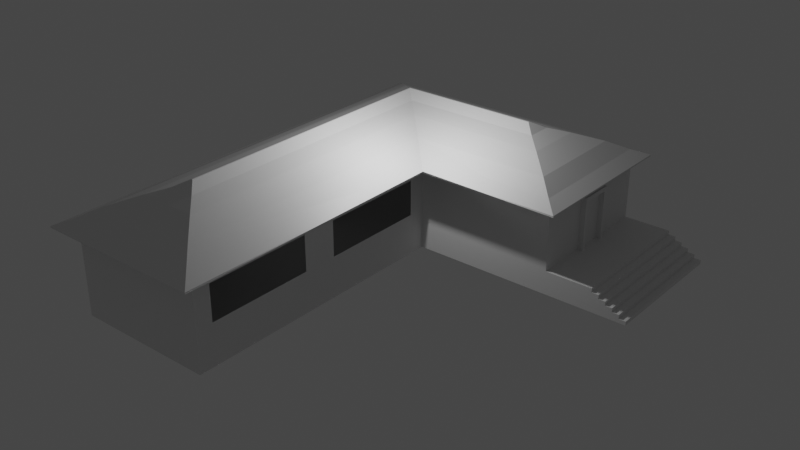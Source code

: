# Source: ev.blend  (saved by Blender 3.3.6; exported with 4.5.12 LTS)
import bpy
from mathutils import Matrix  # noqa: F401  (used for matrix-valued properties, if any)

bpy.ops.wm.read_factory_settings(use_empty=True)
scene = bpy.context.scene
scene.name = 'Scene'

# ---- collections
col_collection = bpy.data.collections.new('Collection'); scene.collection.children.link(col_collection)

# ---- materials (node trees are filled in below, after node groups)
mat_material = bpy.data.materials.new('Material')
mat_material.alpha_threshold = 0.0
mat_material.use_transparent_shadow = False
mat_material.roughness = 0.5
mat_material.line_color = (0.0, 0.0, 0.0, 1.0)

# ---- material node trees
mat_material.use_nodes = True; mat_material.node_tree.nodes.clear()
_N = mat_material.node_tree.nodes; _L = mat_material.node_tree.links
n0 = _N.new('ShaderNodeOutputMaterial'); n0.name = 'Material Output'; n0.location = (300, 300)
n1 = _N.new('ShaderNodeBsdfPrincipled'); n1.name = 'Principled BSDF'; n1.location = (10, 300)
n1.distribution = 'GGX'
n1.subsurface_method = 'RANDOM_WALK_SKIN'
n1.inputs[3].default_value = 1.45
n1.inputs[27].default_value = (0.0, 0.0, 0.0, 1.0)
n1.inputs[28].default_value = 1.0
_L.new(n1.outputs[0], n0.inputs[0])
n0.is_active_output = True

# ---- world
world_world = bpy.data.worlds.new('World'); scene.world = world_world
world_world.use_nodes = True; world_world.node_tree.nodes.clear()
_N = world_world.node_tree.nodes; _L = world_world.node_tree.links
n0 = _N.new('ShaderNodeOutputWorld'); n0.name = 'World Output'; n0.location = (300, 300)
n1 = _N.new('ShaderNodeBackground'); n1.name = 'Background'; n1.location = (10, 300)
n1.inputs[0].default_value = (0.05088, 0.05088, 0.05088, 1.0)
_L.new(n1.outputs[0], n0.inputs[0])
n0.is_active_output = True
world_world.color = (0.05088, 0.05088, 0.05088)
world_world.use_sun_shadow = False
world_world.sun_shadow_jitter_overblur = 0.0

# ---- lights
light_light = bpy.data.lights.new('Light', 'POINT')
light_light.transmission_factor = 0.0
light_light.energy = 1000.0
light_light.shadow_soft_size = 0.1
light_light.shadow_maximum_resolution = 0.006
light_light.use_absolute_resolution = True

# ---- meshes
me_cube = bpy.data.meshes.new('Cube')
me_cube.from_pydata([(3.0, 2.261, 1.261), (3.0, 3.0, -2.0), (3.0, -3.742, 1.258), (3.0, -3.0, -2.0), (-3.0, 2.266, 1.266), (-3.0, 3.0, -2.0), (-3.0, -2.266, 1.266), (-3.0, -3.0, -2.0), (-3.0, -9.0, -2.0), (-3.0, -9.0, 2.0), (3.0, -8.258, 1.258), (3.0, -9.0, -2.0), (3.0, 9.0, -2.0), (-3.0, 9.0, -2.0), (3.747, 9.0, 1.253), (-2.248, 9.0, 1.248), (9.0, 5.402, 1.106), (9.0, 3.0, -2.0), (8.253, 9.0, 1.253), (9.0, 9.0, -2.0), (3.0, 2.261, -0.2589), (-3.0, -2.266, -0.2637), (3.0, -3.742, -0.2559), (-3.0, 2.266, -0.2637), (-3.0, -9.0, -0.9981), (3.0, -8.258, -0.2559), (3.747, 9.0, -0.2512), (-2.248, 9.0, -0.2466), (9.0, 5.402, -1.008), (8.253, 9.0, -0.2512), (2.248, 9.0, 1.248), (9.0, 6.598, 1.106), (2.248, 9.0, -0.2466), (9.0, 6.598, -1.008), (3.639, 8.832, 1.244), (8.146, 8.832, 1.244), (3.639, 8.832, -0.2605), (8.146, 8.832, -0.2605), (3.675, 8.888, 1.247), (3.711, 8.944, 1.25), (8.217, 8.944, 1.25), (8.181, 8.888, 1.247), (8.181, 8.888, -0.2574), (8.217, 8.944, -0.2543), (3.711, 8.944, -0.2543), (3.675, 8.888, -0.2574), (9.0, 3.0, 2.0), (9.0, 9.0, 2.0), (9.0, 3.0, -0.9981), (9.0, 9.0, -0.9981), (9.0, 5.246, 1.286), (9.0, 6.754, 1.286), (9.0, 5.246, -1.14), (9.0, 6.754, -1.14), (9.224, 5.246, 1.286), (9.224, 6.754, 1.286), (9.224, 5.246, -1.14), (9.224, 6.754, -1.14), (9.224, 5.402, 1.106), (9.224, 6.598, 1.106), (9.224, 5.402, -1.008), (9.224, 6.598, -1.008), (-3.0, 9.0, 2.0), (3.0, 9.0, 2.0), (3.0, 9.0, -0.9981), (-3.0, 9.0, -0.9981), (3.0, -9.0, 2.0), (3.0, -2.261, 1.261), (3.0, -2.261, -0.2589), (3.0, -9.0, -0.9981), (3.0, 3.0, 2.0), (3.0, -3.0, 2.0), (3.0, 3.0, -0.9981), (3.0, -3.0, -0.9981), (-3.0, -3.0, -0.9981), (-3.0, -3.0, 2.0), (-3.0, 3.0, 2.0), (-3.0, 3.0, -0.9981)], [], [(70, 76, 75, 71), (7, 3, 11, 8), (5, 1, 3, 7), (1, 5, 13, 12), (69, 66, 9, 24), (71, 75, 9, 66), (74, 7, 8, 24), (76, 70, 63, 62), (1, 12, 19, 17), (77, 76, 62, 65), (48, 17, 19, 49), (63, 70, 46, 47), (72, 1, 17, 48), (70, 72, 48, 46), (12, 64, 49, 19), (16, 28, 33, 31), (5, 77, 65, 13), (13, 65, 64, 12), (75, 74, 24, 9), (3, 73, 69, 11), (11, 69, 24, 8), (1, 72, 73, 3), (7, 74, 77, 5), (18, 14, 63, 47), (14, 26, 64, 63), (29, 18, 47, 49), (26, 29, 49, 64), (38, 41, 35, 34), (42, 45, 36, 37), (45, 38, 34, 36), (41, 42, 37, 35), (18, 29, 43, 40), (40, 43, 42, 41), (26, 14, 39, 44), (44, 39, 38, 45), (29, 26, 44, 43), (43, 44, 45, 42), (14, 18, 40, 39), (39, 40, 41, 38), (50, 51, 47, 46), (52, 50, 46, 48), (51, 53, 49, 47), (53, 52, 48, 49), (53, 51, 55, 57), (33, 53, 57, 61), (16, 31, 59, 58), (33, 28, 52, 53), (58, 59, 55, 54), (60, 58, 54, 56), (59, 61, 57, 55), (51, 50, 54, 55), (28, 16, 58, 60), (52, 28, 60, 56), (50, 52, 56, 54), (31, 33, 61, 59), (30, 15, 62, 63), (32, 30, 63, 64), (15, 27, 65, 62), (27, 32, 64, 65), (10, 2, 71, 66), (2, 22, 73, 71), (25, 10, 66, 69), (22, 25, 69, 73), (67, 0, 70, 71), (0, 20, 72, 70), (68, 67, 71, 73), (20, 68, 73, 72), (6, 21, 74, 75), (4, 6, 75, 76), (23, 4, 76, 77), (21, 23, 77, 74)])
_uv = me_cube.uv_layers.new(name='UVMap')
_uv.uv.foreach_set('vector', [0.625, 0.5, 0.875, 0.5, 0.875, 0.75, 0.625, 0.75, 0.125, 0.75, 0.375, 0.75, 0.375, 0.75, 0.125, 0.75, 0.125, 0.5, 0.375, 0.5, 0.375, 0.75, 0.125, 0.75, 0.375, 0.5, 0.125, 0.5, 0.125, 0.5, 0.375, 0.5, 0.4376, 0.75, 0.625, 0.75, 0.625, 1.0, 0.4376, 1.0, 0.625, 0.75, 0.875, 0.75, 0.875, 0.75, 0.625, 0.75, 0.4376, 0.0, 0.375, 0.0, 0.375, 0.0, 0.4376, 0.0, 0.875, 0.5, 0.625, 0.5, 0.625, 0.5, 0.875, 0.5, 0.375, 0.5, 0.375, 0.5, 0.375, 0.5, 0.375, 0.5, 0.4376, 0.25, 0.625, 0.25, 0.625, 0.25, 0.4376, 0.25, 0.4376, 0.5, 0.375, 0.5, 0.375, 0.5, 0.4376, 0.5, 0.625, 0.5, 0.625, 0.5, 0.625, 0.5, 0.625, 0.5, 0.4376, 0.5, 0.375, 0.5, 0.375, 0.5, 0.4376, 0.5, 0.625, 0.5, 0.4376, 0.5, 0.4376, 0.5, 0.625, 0.5, 0.375, 0.5, 0.4376, 0.5, 0.4376, 0.5, 0.375, 0.5, 0.5889, 0.5, 0.4737, 0.5, 0.4737, 0.5, 0.5889, 0.5, 0.375, 0.25, 0.4376, 0.25, 0.4376, 0.25, 0.375, 0.25, 0.375, 0.25, 0.4376, 0.25, 0.4376, 0.5, 0.375, 0.5, 0.625, 0.0, 0.4376, 0.0, 0.4376, 0.0, 0.625, 0.0, 0.375, 0.75, 0.4376, 0.75, 0.4376, 0.75, 0.375, 0.75, 0.375, 0.75, 0.4376, 0.75, 0.4376, 1.0, 0.375, 1.0, 0.375, 0.5, 0.4376, 0.5, 0.4376, 0.75, 0.375, 0.75, 0.375, 0.0, 0.4376, 0.0, 0.4376, 0.25, 0.375, 0.25, 0.5783, 0.5, 0.5783, 0.5, 0.625, 0.5, 0.625, 0.5, 0.5783, 0.5, 0.4843, 0.5, 0.4376, 0.5, 0.625, 0.5, 0.4843, 0.5, 0.5783, 0.5, 0.625, 0.5, 0.4376, 0.5, 0.4843, 0.5, 0.4843, 0.5, 0.4376, 0.5, 0.4376, 0.5, 0.5783, 0.5, 0.5783, 0.5, 0.5783, 0.5, 0.5783, 0.5, 0.4843, 0.5, 0.4843, 0.5, 0.4843, 0.5, 0.4843, 0.5, 0.4843, 0.5, 0.5783, 0.5, 0.5783, 0.5, 0.4843, 0.5, 0.5783, 0.5, 0.4843, 0.5, 0.4843, 0.5, 0.5783, 0.5, 0.5783, 0.5, 0.4843, 0.5, 0.4843, 0.5, 0.5783, 0.5, 0.5783, 0.5, 0.4843, 0.5, 0.4843, 0.5, 0.5783, 0.5, 0.4843, 0.5, 0.5783, 0.5, 0.5783, 0.5, 0.4843, 0.5, 0.4843, 0.5, 0.5783, 0.5, 0.5783, 0.5, 0.4843, 0.5, 0.4843, 0.5, 0.4843, 0.5, 0.4843, 0.5, 0.4843, 0.5, 0.4843, 0.5, 0.4843, 0.5, 0.4843, 0.5, 0.4843, 0.5, 0.5783, 0.5, 0.5783, 0.5, 0.5783, 0.5, 0.5783, 0.5, 0.5783, 0.5, 0.5783, 0.5, 0.5783, 0.5, 0.5783, 0.5, 0.5974, 0.5, 0.5974, 0.5, 0.625, 0.5, 0.625, 0.5, 0.4652, 0.5, 0.5974, 0.5, 0.625, 0.5, 0.4376, 0.5, 0.5974, 0.5, 0.4652, 0.5, 0.4376, 0.5, 0.625, 0.5, 0.4652, 0.5, 0.4652, 0.5, 0.4376, 0.5, 0.4376, 0.5, 0.4652, 0.5, 0.5974, 0.5, 0.5974, 0.5, 0.4652, 0.5, 0.4737, 0.5, 0.4652, 0.5, 0.4652, 0.5, 0.4737, 0.5, 0.5889, 0.5, 0.5889, 0.5, 0.5889, 0.5, 0.5889, 0.5, 0.4737, 0.5, 0.4737, 0.5, 0.4652, 0.5, 0.4652, 0.5, 0.5889, 0.5, 0.5889, 0.5, 0.5974, 0.5, 0.5974, 0.5, 0.4737, 0.5, 0.5889, 0.5, 0.5974, 0.5, 0.4652, 0.5, 0.5889, 0.5, 0.4737, 0.5, 0.4652, 0.5, 0.5974, 0.5, 0.5974, 0.5, 0.5974, 0.5, 0.5974, 0.5, 0.5974, 0.5, 0.4737, 0.5, 0.5889, 0.5, 0.5889, 0.5, 0.4737, 0.5, 0.4652, 0.5, 0.4737, 0.5, 0.4737, 0.5, 0.4652, 0.5, 0.5974, 0.5, 0.4652, 0.5, 0.4652, 0.5, 0.5974, 0.5, 0.5889, 0.5, 0.4737, 0.5, 0.4737, 0.5, 0.5889, 0.5, 0.578, 0.4687, 0.578, 0.2813, 0.625, 0.25, 0.625, 0.5, 0.4846, 0.4687, 0.578, 0.4687, 0.625, 0.5, 0.4376, 0.5, 0.578, 0.2813, 0.4846, 0.2813, 0.4376, 0.25, 0.625, 0.25, 0.4846, 0.2813, 0.4846, 0.4687, 0.4376, 0.5, 0.4376, 0.25, 0.5786, 0.75, 0.5786, 0.75, 0.625, 0.75, 0.625, 0.75, 0.5786, 0.75, 0.484, 0.75, 0.4376, 0.75, 0.625, 0.75, 0.484, 0.75, 0.5786, 0.75, 0.625, 0.75, 0.4376, 0.75, 0.484, 0.75, 0.484, 0.75, 0.4376, 0.75, 0.4376, 0.75, 0.5788, 0.7192, 0.5788, 0.5308, 0.625, 0.5, 0.625, 0.75, 0.5788, 0.5308, 0.4838, 0.5308, 0.4376, 0.5, 0.625, 0.5, 0.4838, 0.7192, 0.5788, 0.7192, 0.625, 0.75, 0.4376, 0.75, 0.4838, 0.5308, 0.4838, 0.7192, 0.4376, 0.75, 0.4376, 0.5, 0.5791, 0.0306, 0.4835, 0.0306, 0.4376, 0.0, 0.625, 0.0, 0.5791, 0.2194, 0.5791, 0.0306, 0.625, 0.0, 0.625, 0.25, 0.4835, 0.2194, 0.5791, 0.2194, 0.625, 0.25, 0.4376, 0.25, 0.4835, 0.0306, 0.4835, 0.2194, 0.4376, 0.25, 0.4376, 0.0])
me_cube.materials.append(mat_material)
me_cube.use_mirror_vertex_groups = False
me_cube.update()
me_cube_002 = bpy.data.meshes.new('Cube.002')
me_cube_002.from_pydata([(9.0, 3.0, -2.0), (9.0, 9.0, -2.0), (9.0, 3.0, -0.9981), (9.0, 9.0, -0.9981), (11.0, 3.0, -0.9981), (11.0, 3.0, -2.0), (11.0, 9.0, -0.9981), (11.0, 9.0, -2.0), (9.0, 3.0, -1.165), (9.0, 3.0, -1.332), (9.0, 3.0, -1.499), (9.0, 3.0, -1.666), (9.0, 3.0, -1.833), (9.0, 9.0, -1.165), (9.0, 9.0, -1.332), (9.0, 9.0, -1.499), (9.0, 9.0, -1.666), (9.0, 9.0, -1.833), (11.0, 3.0, -1.165), (11.0, 3.0, -1.332), (11.0, 3.0, -1.499), (11.0, 3.0, -1.666), (11.0, 3.0, -1.833), (11.0, 9.0, -1.165), (11.0, 9.0, -1.332), (11.0, 9.0, -1.499), (11.0, 9.0, -1.666), (11.0, 9.0, -1.833), (11.0, 3.0, -1.833), (11.0, 3.0, -2.0), (11.0, 9.0, -1.833), (11.0, 9.0, -2.0), (11.0, 3.0, -1.165), (11.0, 3.0, -1.332), (11.0, 3.0, -1.499), (11.0, 3.0, -1.666), (11.0, 9.0, -1.165), (11.0, 9.0, -1.332), (11.0, 9.0, -1.499), (11.0, 9.0, -1.666), (11.0, 3.0, -1.833), (11.0, 3.0, -2.0), (11.0, 9.0, -1.833), (11.0, 9.0, -2.0), (11.0, 3.0, -1.165), (11.0, 3.0, -1.332), (11.0, 3.0, -1.499), (11.0, 3.0, -1.666), (11.0, 9.0, -1.165), (11.0, 9.0, -1.332), (11.0, 9.0, -1.499), (11.0, 9.0, -1.666), (11.3, 3.0, -1.833), (11.3, 3.0, -2.0), (11.3, 9.0, -1.833), (11.3, 9.0, -2.0), (11.3, 3.0, -1.165), (11.3, 3.0, -1.332), (11.3, 3.0, -1.499), (11.3, 3.0, -1.666), (11.3, 9.0, -1.165), (11.3, 9.0, -1.332), (11.3, 9.0, -1.499), (11.3, 9.0, -1.666), (11.6, 3.0, -1.833), (11.6, 3.0, -2.0), (11.6, 9.0, -1.833), (11.6, 9.0, -2.0), (11.6, 3.0, -1.332), (11.6, 3.0, -1.499), (11.6, 3.0, -1.666), (11.6, 9.0, -1.332), (11.6, 9.0, -1.499), (11.6, 9.0, -1.666), (11.9, 3.0, -1.833), (11.9, 3.0, -2.0), (11.9, 9.0, -1.833), (11.9, 9.0, -2.0), (11.9, 3.0, -1.499), (11.9, 3.0, -1.666), (11.9, 9.0, -1.499), (11.9, 9.0, -1.666), (12.2, 3.0, -1.833), (12.2, 3.0, -2.0), (12.2, 9.0, -1.833), (12.2, 9.0, -2.0), (12.2, 3.0, -1.666), (12.2, 9.0, -1.666), (12.5, 3.0, -1.833), (12.5, 3.0, -2.0), (12.5, 9.0, -1.833), (12.5, 9.0, -2.0)], [], [(12, 17, 1, 0), (23, 18, 32, 36), (0, 1, 7, 5), (12, 0, 5, 22), (3, 2, 4, 6), (13, 3, 6, 23), (1, 17, 27, 7), (17, 16, 26, 27), (16, 15, 25, 26), (15, 14, 24, 25), (14, 13, 23, 24), (2, 8, 18, 4), (8, 9, 19, 18), (9, 10, 20, 19), (10, 11, 21, 20), (11, 12, 22, 21), (4, 18, 23, 6), (24, 23, 36, 37), (22, 5, 29, 28), (27, 26, 39, 30), (19, 20, 34, 33), (2, 3, 13, 8), (8, 13, 14, 9), (9, 14, 15, 10), (10, 15, 16, 11), (11, 16, 17, 12), (37, 36, 48, 49), (28, 29, 41, 40), (30, 39, 51, 42), (32, 33, 45, 44), (35, 28, 40, 47), (20, 21, 35, 34), (7, 27, 30, 31), (25, 24, 37, 38), (21, 22, 28, 35), (5, 7, 31, 29), (18, 19, 33, 32), (26, 25, 38, 39), (42, 51, 63, 54), (44, 45, 57, 56), (47, 40, 52, 59), (51, 50, 62, 63), (41, 43, 55, 53), (33, 34, 46, 45), (36, 32, 44, 48), (31, 30, 42, 43), (38, 37, 49, 50), (34, 35, 47, 46), (29, 31, 43, 41), (39, 38, 50, 51), (58, 59, 70, 69), (56, 57, 61, 60), (62, 61, 71, 72), (55, 54, 66, 67), (57, 58, 69, 68), (40, 41, 53, 52), (49, 48, 60, 61), (45, 46, 58, 57), (48, 44, 56, 60), (43, 42, 54, 55), (50, 49, 61, 62), (46, 47, 59, 58), (66, 73, 81, 76), (68, 69, 72, 71), (72, 69, 78, 80), (67, 66, 76, 77), (61, 57, 68, 71), (53, 55, 67, 65), (63, 62, 72, 73), (59, 52, 64, 70), (54, 63, 73, 66), (52, 53, 65, 64), (81, 79, 86, 87), (78, 79, 81, 80), (77, 76, 84, 85), (69, 70, 79, 78), (65, 67, 77, 75), (64, 65, 75, 74), (73, 72, 80, 81), (70, 64, 74, 79), (83, 85, 91, 89), (86, 82, 84, 87), (76, 81, 87, 84), (79, 74, 82, 86), (75, 77, 85, 83), (74, 75, 83, 82), (88, 89, 91, 90), (82, 83, 89, 88), (85, 84, 90, 91), (84, 82, 88, 90)])
_uv = me_cube_002.uv_layers.new(name='UVMap')
_uv.uv.foreach_set('vector', [0.3854, 0.5, 0.3854, 0.5, 0.375, 0.5, 0.375, 0.5, 0.4272, 0.5, 0.4272, 0.5, 0.4272, 0.5, 0.4272, 0.5, 0.375, 0.5, 0.375, 0.5, 0.375, 0.5, 0.375, 0.5, 0.3854, 0.5, 0.375, 0.5, 0.375, 0.5, 0.3854, 0.5, 0.4376, 0.5, 0.4376, 0.5, 0.4376, 0.5, 0.4376, 0.5, 0.4272, 0.5, 0.4376, 0.5, 0.4376, 0.5, 0.4272, 0.5, 0.375, 0.5, 0.3854, 0.5, 0.3854, 0.5, 0.375, 0.5, 0.3854, 0.5, 0.3959, 0.5, 0.3959, 0.5, 0.3854, 0.5, 0.3959, 0.5, 0.4063, 0.5, 0.4063, 0.5, 0.3959, 0.5, 0.4063, 0.5, 0.4167, 0.5, 0.4167, 0.5, 0.4063, 0.5, 0.4167, 0.5, 0.4272, 0.5, 0.4272, 0.5, 0.4167, 0.5, 0.4376, 0.5, 0.4272, 0.5, 0.4272, 0.5, 0.4376, 0.5, 0.4272, 0.5, 0.4167, 0.5, 0.4167, 0.5, 0.4272, 0.5, 0.4167, 0.5, 0.4063, 0.5, 0.4063, 0.5, 0.4167, 0.5, 0.4063, 0.5, 0.3959, 0.5, 0.3959, 0.5, 0.4063, 0.5, 0.3959, 0.5, 0.3854, 0.5, 0.3854, 0.5, 0.3959, 0.5, 0.4376, 0.5, 0.4272, 0.5, 0.4272, 0.5, 0.4376, 0.5, 0.4167, 0.5, 0.4272, 0.5, 0.4272, 0.5, 0.4167, 0.5, 0.3854, 0.5, 0.375, 0.5, 0.375, 0.5, 0.3854, 0.5, 0.3854, 0.5, 0.3959, 0.5, 0.3959, 0.5, 0.3854, 0.5, 0.4167, 0.5, 0.4063, 0.5, 0.4063, 0.5, 0.4167, 0.5, 0.4376, 0.5, 0.4376, 0.5, 0.4272, 0.5, 0.4272, 0.5, 0.4272, 0.5, 0.4272, 0.5, 0.4167, 0.5, 0.4167, 0.5, 0.4167, 0.5, 0.4167, 0.5, 0.4063, 0.5, 0.4063, 0.5, 0.4063, 0.5, 0.4063, 0.5, 0.3959, 0.5, 0.3959, 0.5, 0.3959, 0.5, 0.3959, 0.5, 0.3854, 0.5, 0.3854, 0.5, 0.4167, 0.5, 0.4272, 0.5, 0.4272, 0.5, 0.4167, 0.5, 0.3854, 0.5, 0.375, 0.5, 0.375, 0.5, 0.3854, 0.5, 0.3854, 0.5, 0.3959, 0.5, 0.3959, 0.5, 0.3854, 0.5, 0.4272, 0.5, 0.4167, 0.5, 0.4167, 0.5, 0.4272, 0.5, 0.3959, 0.5, 0.3854, 0.5, 0.3854, 0.5, 0.3959, 0.5, 0.4063, 0.5, 0.3959, 0.5, 0.3959, 0.5, 0.4063, 0.5, 0.375, 0.5, 0.3854, 0.5, 0.3854, 0.5, 0.375, 0.5, 0.4063, 0.5, 0.4167, 0.5, 0.4167, 0.5, 0.4063, 0.5, 0.3959, 0.5, 0.3854, 0.5, 0.3854, 0.5, 0.3959, 0.5, 0.375, 0.5, 0.375, 0.5, 0.375, 0.5, 0.375, 0.5, 0.4272, 0.5, 0.4167, 0.5, 0.4167, 0.5, 0.4272, 0.5, 0.3959, 0.5, 0.4063, 0.5, 0.4063, 0.5, 0.3959, 0.5, 0.3854, 0.5, 0.3959, 0.5, 0.3959, 0.5, 0.3854, 0.5, 0.4272, 0.5, 0.4167, 0.5, 0.4167, 0.5, 0.4272, 0.5, 0.3959, 0.5, 0.3854, 0.5, 0.3854, 0.5, 0.3959, 0.5, 0.3959, 0.5, 0.4063, 0.5, 0.4063, 0.5, 0.3959, 0.5, 0.375, 0.5, 0.375, 0.5, 0.375, 0.5, 0.375, 0.5, 0.4167, 0.5, 0.4063, 0.5, 0.4063, 0.5, 0.4167, 0.5, 0.4272, 0.5, 0.4272, 0.5, 0.4272, 0.5, 0.4272, 0.5, 0.375, 0.5, 0.3854, 0.5, 0.3854, 0.5, 0.375, 0.5, 0.4063, 0.5, 0.4167, 0.5, 0.4167, 0.5, 0.4063, 0.5, 0.4063, 0.5, 0.3959, 0.5, 0.3959, 0.5, 0.4063, 0.5, 0.375, 0.5, 0.375, 0.5, 0.375, 0.5, 0.375, 0.5, 0.3959, 0.5, 0.4063, 0.5, 0.4063, 0.5, 0.3959, 0.5, 0.4063, 0.5, 0.3959, 0.5, 0.3959, 0.5, 0.4063, 0.5, 0.4272, 0.5, 0.4167, 0.5, 0.4167, 0.5, 0.4272, 0.5, 0.4063, 0.5, 0.4167, 0.5, 0.4167, 0.5, 0.4063, 0.5, 0.375, 0.5, 0.3854, 0.5, 0.3854, 0.5, 0.375, 0.5, 0.4167, 0.5, 0.4063, 0.5, 0.4063, 0.5, 0.4167, 0.5, 0.3854, 0.5, 0.375, 0.5, 0.375, 0.5, 0.3854, 0.5, 0.4167, 0.5, 0.4272, 0.5, 0.4272, 0.5, 0.4167, 0.5, 0.4167, 0.5, 0.4063, 0.5, 0.4063, 0.5, 0.4167, 0.5, 0.4272, 0.5, 0.4272, 0.5, 0.4272, 0.5, 0.4272, 0.5, 0.375, 0.5, 0.3854, 0.5, 0.3854, 0.5, 0.375, 0.5, 0.4063, 0.5, 0.4167, 0.5, 0.4167, 0.5, 0.4063, 0.5, 0.4063, 0.5, 0.3959, 0.5, 0.3959, 0.5, 0.4063, 0.5, 0.3854, 0.5, 0.3959, 0.5, 0.3959, 0.5, 0.3854, 0.5, 0.4167, 0.5, 0.4063, 0.5, 0.4063, 0.5, 0.4167, 0.5, 0.4063, 0.5, 0.4063, 0.5, 0.4063, 0.5, 0.4063, 0.5, 0.375, 0.5, 0.3854, 0.5, 0.3854, 0.5, 0.375, 0.5, 0.4167, 0.5, 0.4167, 0.5, 0.4167, 0.5, 0.4167, 0.5, 0.375, 0.5, 0.375, 0.5, 0.375, 0.5, 0.375, 0.5, 0.3959, 0.5, 0.4063, 0.5, 0.4063, 0.5, 0.3959, 0.5, 0.3959, 0.5, 0.3854, 0.5, 0.3854, 0.5, 0.3959, 0.5, 0.3854, 0.5, 0.3959, 0.5, 0.3959, 0.5, 0.3854, 0.5, 0.3854, 0.5, 0.375, 0.5, 0.375, 0.5, 0.3854, 0.5, 0.3959, 0.5, 0.3959, 0.5, 0.3959, 0.5, 0.3959, 0.5, 0.4063, 0.5, 0.3959, 0.5, 0.3959, 0.5, 0.4063, 0.5, 0.375, 0.5, 0.3854, 0.5, 0.3854, 0.5, 0.375, 0.5, 0.4063, 0.5, 0.3959, 0.5, 0.3959, 0.5, 0.4063, 0.5, 0.375, 0.5, 0.375, 0.5, 0.375, 0.5, 0.375, 0.5, 0.3854, 0.5, 0.375, 0.5, 0.375, 0.5, 0.3854, 0.5, 0.3959, 0.5, 0.4063, 0.5, 0.4063, 0.5, 0.3959, 0.5, 0.3959, 0.5, 0.3854, 0.5, 0.3854, 0.5, 0.3959, 0.5, 0.375, 0.5, 0.375, 0.5, 0.375, 0.5, 0.375, 0.5, 0.3959, 0.5, 0.3854, 0.5, 0.3854, 0.5, 0.3959, 0.5, 0.3854, 0.5, 0.3959, 0.5, 0.3959, 0.5, 0.3854, 0.5, 0.3959, 0.5, 0.3854, 0.5, 0.3854, 0.5, 0.3959, 0.5, 0.375, 0.5, 0.375, 0.5, 0.375, 0.5, 0.375, 0.5, 0.3854, 0.5, 0.375, 0.5, 0.375, 0.5, 0.3854, 0.5, 0.3854, 0.5, 0.375, 0.5, 0.375, 0.5, 0.3854, 0.5, 0.3854, 0.5, 0.375, 0.5, 0.375, 0.5, 0.3854, 0.5, 0.375, 0.5, 0.3854, 0.5, 0.3854, 0.5, 0.375, 0.5, 0.3854, 0.5, 0.3854, 0.5, 0.3854, 0.5, 0.3854, 0.5])
me_cube_002.materials.append(mat_material)
me_cube_002.use_mirror_vertex_groups = False
me_cube_002.update()
me_cube_003 = bpy.data.meshes.new('Cube.003')
me_cube_003.from_pydata([(-6.314, -10.53, -0.4771), (0.8856, -10.53, -0.4771), (0.8856, 1.472, -0.4771), (-6.314, 8.672, -0.4771), (6.886, 1.472, -0.4771), (6.886, 8.672, -0.4771), (-2.694, -6.948, 0.9059), (-2.735, -6.948, 0.9059), (3.306, 5.093, 0.9059), (3.306, 5.052, 0.9059), (-6.314, 8.672, -0.4771), (0.8856, 1.472, -0.4771), (0.8856, -10.53, -0.4771), (-6.314, -10.53, -0.4771), (6.886, 8.672, -0.4771), (6.886, 1.472, -0.4771), (-6.314, 8.672, -0.4771), (0.8856, 1.472, -0.4771), (0.8856, -10.53, -0.4771), (-6.314, -10.53, -0.4771), (6.886, 8.672, -0.4771), (6.886, 1.472, -0.4771), (-6.314, 8.672, -0.4771), (0.8856, 1.472, -0.4771), (0.8856, -10.53, -0.4771), (-6.314, -10.53, -0.4771), (6.886, 8.672, -0.4771), (6.886, 1.472, -0.4771), (-6.314, 8.672, -0.4771), (0.8856, 1.472, -0.4771), (0.8856, -10.53, -0.4771), (-6.314, -10.53, -0.4771), (6.886, 8.672, -0.4771), (6.886, 1.472, -0.4771), (-4.946, 7.303, 0.07689), (-0.4832, 2.841, 0.07689), (-0.4832, -9.159, 0.07689), (-4.946, -9.159, 0.07689), (5.517, 7.303, 0.07689), (5.517, 2.841, 0.07689), (-3.939, 6.297, 0.4419), (-1.489, 3.847, 0.4419), (-1.489, -8.153, 0.4419), (-3.939, -8.153, 0.4419), (4.511, 6.297, 0.4419), (4.511, 3.847, 0.4419), (-3.24, 5.597, 0.6589), (-2.189, 4.547, 0.6589), (-2.189, -7.453, 0.6589), (-3.24, -7.453, 0.6589), (3.811, 5.597, 0.6589), (3.811, 4.547, 0.6589), (-2.735, 5.093, 0.9059), (-2.694, 5.052, 0.9059), (-2.694, -6.948, 0.9059), (-2.735, -6.948, 0.9059)], [(54, 55)], [(7, 52, 53, 6), (9, 53, 52, 8), (13, 12, 1, 0), (15, 14, 5, 4), (16, 13, 0, 3), (12, 11, 2, 1), (14, 16, 3, 5), (11, 15, 4, 2), (19, 18, 12, 13), (21, 20, 14, 15), (10, 19, 13, 16), (18, 17, 11, 12), (20, 10, 16, 14), (17, 21, 15, 11), (25, 24, 18, 19), (27, 26, 20, 21), (22, 25, 19, 10), (24, 23, 17, 18), (26, 22, 10, 20), (23, 27, 21, 17), (31, 30, 24, 25), (33, 32, 26, 27), (28, 31, 25, 22), (30, 29, 23, 24), (32, 28, 22, 26), (29, 33, 27, 23), (37, 36, 30, 31), (39, 38, 32, 33), (34, 37, 31, 28), (36, 35, 29, 30), (38, 34, 28, 32), (35, 39, 33, 29), (43, 42, 36, 37), (45, 44, 38, 39), (40, 43, 37, 34), (42, 41, 35, 36), (44, 40, 34, 38), (41, 45, 39, 35), (49, 48, 42, 43), (51, 50, 44, 45), (46, 49, 43, 40), (48, 47, 41, 42), (50, 46, 40, 44), (47, 51, 45, 41), (7, 6, 48, 49), (9, 8, 50, 51), (52, 7, 49, 46), (6, 53, 47, 48), (8, 52, 46, 50), (53, 9, 51, 47)])
_uv = me_cube_003.uv_layers.new(name='UVMap')
_uv.uv.foreach_set('vector', [0.0, 0.0, 0.0, 0.0, 0.0, 0.0, 0.0, 0.0, 0.0, 0.0, 0.0, 0.0, 0.0, 0.0, 0.0, 0.0, 0.0, 0.0, 0.0, 0.0, 0.0, 0.0, 0.0, 0.0, 0.0, 0.0, 0.0, 0.0, 0.0, 0.0, 0.0, 0.0, 0.0, 0.0, 0.0, 0.0, 0.0, 0.0, 0.0, 0.0, 0.0, 0.0, 0.0, 0.0, 0.0, 0.0, 0.0, 0.0, 0.0, 0.0, 0.0, 0.0, 0.0, 0.0, 0.0, 0.0, 0.0, 0.0, 0.0, 0.0, 0.0, 0.0, 0.0, 0.0, 0.0, 0.0, 0.0, 0.0, 0.0, 0.0, 0.0, 0.0, 0.0, 0.0, 0.0, 0.0, 0.0, 0.0, 0.0, 0.0, 0.0, 0.0, 0.0, 0.0, 0.0, 0.0, 0.0, 0.0, 0.0, 0.0, 0.0, 0.0, 0.0, 0.0, 0.0, 0.0, 0.0, 0.0, 0.0, 0.0, 0.0, 0.0, 0.0, 0.0, 0.0, 0.0, 0.0, 0.0, 0.0, 0.0, 0.0, 0.0, 0.0, 0.0, 0.0, 0.0, 0.0, 0.0, 0.0, 0.0, 0.0, 0.0, 0.0, 0.0, 0.0, 0.0, 0.0, 0.0, 0.0, 0.0, 0.0, 0.0, 0.0, 0.0, 0.0, 0.0, 0.0, 0.0, 0.0, 0.0, 0.0, 0.0, 0.0, 0.0, 0.0, 0.0, 0.0, 0.0, 0.0, 0.0, 0.0, 0.0, 0.0, 0.0, 0.0, 0.0, 0.0, 0.0, 0.0, 0.0, 0.0, 0.0, 0.0, 0.0, 0.0, 0.0, 0.0, 0.0, 0.0, 0.0, 0.0, 0.0, 0.0, 0.0, 0.0, 0.0, 0.0, 0.0, 0.0, 0.0, 0.0, 0.0, 0.0, 0.0, 0.0, 0.0, 0.0, 0.0, 0.0, 0.0, 0.0, 0.0, 0.0, 0.0, 0.0, 0.0, 0.0, 0.0, 0.0, 0.0, 0.0, 0.0, 0.0, 0.0, 0.0, 0.0, 0.0, 0.0, 0.0, 0.0, 0.0, 0.0, 0.0, 0.0, 0.0, 0.0, 0.0, 0.0, 0.0, 0.0, 0.0, 0.0, 0.0, 0.0, 0.0, 0.0, 0.0, 0.0, 0.0, 0.0, 0.0, 0.0, 0.0, 0.0, 0.0, 0.0, 0.0, 0.0, 0.0, 0.0, 0.0, 0.0, 0.0, 0.0, 0.0, 0.0, 0.0, 0.0, 0.0, 0.0, 0.0, 0.0, 0.0, 0.0, 0.0, 0.0, 0.0, 0.0, 0.0, 0.0, 0.0, 0.0, 0.0, 0.0, 0.0, 0.0, 0.0, 0.0, 0.0, 0.0, 0.0, 0.0, 0.0, 0.0, 0.0, 0.0, 0.0, 0.0, 0.0, 0.0, 0.0, 0.0, 0.0, 0.0, 0.0, 0.0, 0.0, 0.0, 0.0, 0.0, 0.0, 0.0, 0.0, 0.0, 0.0, 0.0, 0.0, 0.0, 0.0, 0.0, 0.0, 0.0, 0.0, 0.0, 0.0, 0.0, 0.0, 0.0, 0.0, 0.0, 0.0, 0.0, 0.0, 0.0, 0.0, 0.0, 0.0, 0.0, 0.0, 0.0, 0.0, 0.0, 0.0, 0.0, 0.0, 0.0, 0.0, 0.0, 0.0, 0.0, 0.0, 0.0, 0.0, 0.0, 0.0, 0.0, 0.0, 0.0, 0.0, 0.0, 0.0, 0.0, 0.0, 0.0, 0.0, 0.0, 0.0, 0.0, 0.0, 0.0, 0.0, 0.0, 0.0, 0.0, 0.0, 0.0, 0.0, 0.0, 0.0, 0.0, 0.0, 0.0, 0.0, 0.0, 0.0, 0.0, 0.0, 0.0, 0.0, 0.0, 0.0, 0.0, 0.0, 0.0, 0.0, 0.0, 0.0, 0.0, 0.0, 0.0, 0.0, 0.0, 0.0, 0.0, 0.0, 0.0, 0.0, 0.0, 0.0, 0.0, 0.0, 0.0, 0.0, 0.0, 0.0, 0.0, 0.0, 0.0, 0.0, 0.0])
me_cube_003.materials.append(mat_material)
me_cube_003.use_mirror_vertex_groups = False
me_cube_003.update()
me_cube_004 = bpy.data.meshes.new('Cube.004')
me_cube_004.from_pydata([(3.675, 8.888, 1.247), (3.711, 8.944, 1.25), (8.217, 8.944, 1.25), (8.181, 8.888, 1.247), (8.181, 8.888, -0.2574), (8.217, 8.944, -0.2543), (3.711, 8.944, -0.2543), (3.675, 8.888, -0.2574), (5.235, 8.944, 1.25), (5.185, 8.944, 1.25), (5.149, 8.888, 1.247), (5.2, 8.888, 1.247), (6.74, 8.944, 1.25), (6.684, 8.944, 1.25), (6.648, 8.888, 1.247), (6.704, 8.888, 1.247), (3.711, 8.944, 0.5231), (3.711, 8.944, 0.4725), (3.675, 8.888, 0.4694), (3.675, 8.888, 0.52), (5.188, 8.944, -0.2543), (5.239, 8.944, -0.2543), (5.203, 8.888, -0.2574), (5.152, 8.888, -0.2574), (6.69, 8.944, -0.2543), (6.741, 8.944, -0.2543), (6.705, 8.888, -0.2574), (6.654, 8.888, -0.2574), (8.217, 8.944, 0.4728), (8.217, 8.944, 0.5228), (8.181, 8.888, 0.5197), (8.181, 8.888, 0.4697)], [], [(8, 13, 14, 11), (24, 21, 22, 27), (16, 1, 0, 19), (28, 5, 4, 31), (13, 12, 25, 24), (1, 9, 10, 0), (14, 13, 24, 27), (12, 2, 3, 15), (16, 19, 18, 17), (6, 17, 18, 7), (15, 14, 27, 26), (20, 6, 7, 23), (12, 15, 26, 25), (5, 25, 26, 4), (28, 31, 30, 29), (2, 29, 30, 3), (8, 11, 22, 21), (11, 10, 23, 22), (10, 9, 20, 23), (9, 8, 21, 20)])
_uv = me_cube_004.uv_layers.new(name='UVMap')
_uv.uv.foreach_set('vector', [0.5783, 0.5, 0.5783, 0.5, 0.5783, 0.5, 0.5783, 0.5, 0.4843, 0.5, 0.4843, 0.5, 0.4843, 0.5, 0.4843, 0.5, 0.5329, 0.5, 0.5783, 0.5, 0.5783, 0.5, 0.5329, 0.5, 0.5297, 0.5, 0.4843, 0.5, 0.4843, 0.5, 0.5297, 0.5, 0.5783, 0.5, 0.5783, 0.5, 0.4843, 0.5, 0.4843, 0.5, 0.5783, 0.5, 0.5783, 0.5, 0.5783, 0.5, 0.5783, 0.5, 0.5783, 0.5, 0.5783, 0.5, 0.4843, 0.5, 0.4843, 0.5, 0.5783, 0.5, 0.5783, 0.5, 0.5783, 0.5, 0.5783, 0.5, 0.5329, 0.5, 0.5329, 0.5, 0.5297, 0.5, 0.5297, 0.5, 0.4843, 0.5, 0.5297, 0.5, 0.5297, 0.5, 0.4843, 0.5, 0.5783, 0.5, 0.5783, 0.5, 0.4843, 0.5, 0.4843, 0.5, 0.4843, 0.5, 0.4843, 0.5, 0.4843, 0.5, 0.4843, 0.5, 0.5783, 0.5, 0.5783, 0.5, 0.4843, 0.5, 0.4843, 0.5, 0.4843, 0.5, 0.4843, 0.5, 0.4843, 0.5, 0.4843, 0.5, 0.5297, 0.5, 0.5297, 0.5, 0.5329, 0.5, 0.5329, 0.5, 0.5783, 0.5, 0.5329, 0.5, 0.5329, 0.5, 0.5783, 0.5, 0.5783, 0.5, 0.5783, 0.5, 0.4843, 0.5, 0.4843, 0.5, 0.5783, 0.5, 0.5783, 0.5, 0.4843, 0.5, 0.4843, 0.5, 0.5783, 0.5, 0.5783, 0.5, 0.4843, 0.5, 0.4843, 0.5, 0.5783, 0.5, 0.5783, 0.5, 0.4843, 0.5, 0.4843, 0.5])
me_cube_004.materials.append(mat_material)
me_cube_004.use_mirror_vertex_groups = False
me_cube_004.update()

# ---- objects
ob_cube = bpy.data.objects.new('Cube', me_cube)
ob_light = bpy.data.objects.new('Light', light_light)
ob_cube_002 = bpy.data.objects.new('Cube.002', me_cube_002)
ob_cube_003 = bpy.data.objects.new('Cube.003', me_cube_003)
ob_cube_001 = bpy.data.objects.new('Cube.001', me_cube_004)

# ---- transforms, parenting, visibility, modifiers, constraints
ob_cube.location = (0.0, 0.0, 0.0)
ob_cube.lock_rotations_4d = False
ob_cube.empty_display_type = 'ARROWS'
ob_cube.lineart.crease_threshold = 0.0
ob_light.location = (4.076, 1.005, 5.904)
ob_light.rotation_euler = (0.6503, 0.05522, 1.866)
ob_light.lock_rotations_4d = False
ob_light.empty_display_type = 'ARROWS'
ob_light.color = (0.0, 0.0, 0.0, 0.0)
ob_light.lineart.crease_threshold = 0.0
ob_cube_002.location = (0.0, 0.0, 0.0)
ob_cube_002.lock_rotations_4d = False
ob_cube_002.empty_display_type = 'ARROWS'
ob_cube_002.lineart.crease_threshold = 0.0
ob_cube_003.location = (2.712, 0.7856, 2.344)
ob_cube_003.scale = (1.0, 1.0, 1.126)
ob_cube_003.lock_rotations_4d = False
ob_cube_003.empty_display_type = 'ARROWS'
ob_cube_003.lineart.crease_threshold = 0.0
_m = ob_cube_003.modifiers.new('Solidify', 'SOLIDIFY')
_m.thickness = 0.05
ob_cube_001.location = (0.0, 0.0, 0.0)
ob_cube_001.lock_rotations_4d = False
ob_cube_001.empty_display_type = 'ARROWS'
ob_cube_001.lineart.crease_threshold = 0.0

# ---- collection membership
col_collection.objects.link(ob_cube)
col_collection.objects.link(ob_light)
col_collection.objects.link(ob_cube_002)
col_collection.objects.link(ob_cube_003)
col_collection.objects.link(ob_cube_001)

# ---- scene / render settings (as saved in the file)
scene.frame_start = 1; scene.frame_end = 250; scene.frame_set(10)
scene.render.engine = 'BLENDER_EEVEE_NEXT'
scene.cycles.sampling_pattern = 'TABULATED_SOBOL'
scene.cycles.use_light_tree = False
scene.view_settings.view_transform = 'Filmic'
bpy.context.view_layer.update()

# ---- added for rendering (the .blend has no active camera): camera
cam_auto = bpy.data.cameras.new('AutoCamera')
cam_auto.lens = 50.0
cam_auto.sensor_width = 36.0
cam_auto.clip_end = 1000.0
ob_auto_camera = bpy.data.objects.new('AutoCamera', cam_auto)
scene.collection.objects.link(ob_auto_camera)
ob_auto_camera.location = (28.178, -28.6257, 19.6989)
ob_auto_camera.rotation_euler = (1.09748, -7.21219e-08, 0.694738)
scene.camera = ob_auto_camera
bpy.context.view_layer.update()
